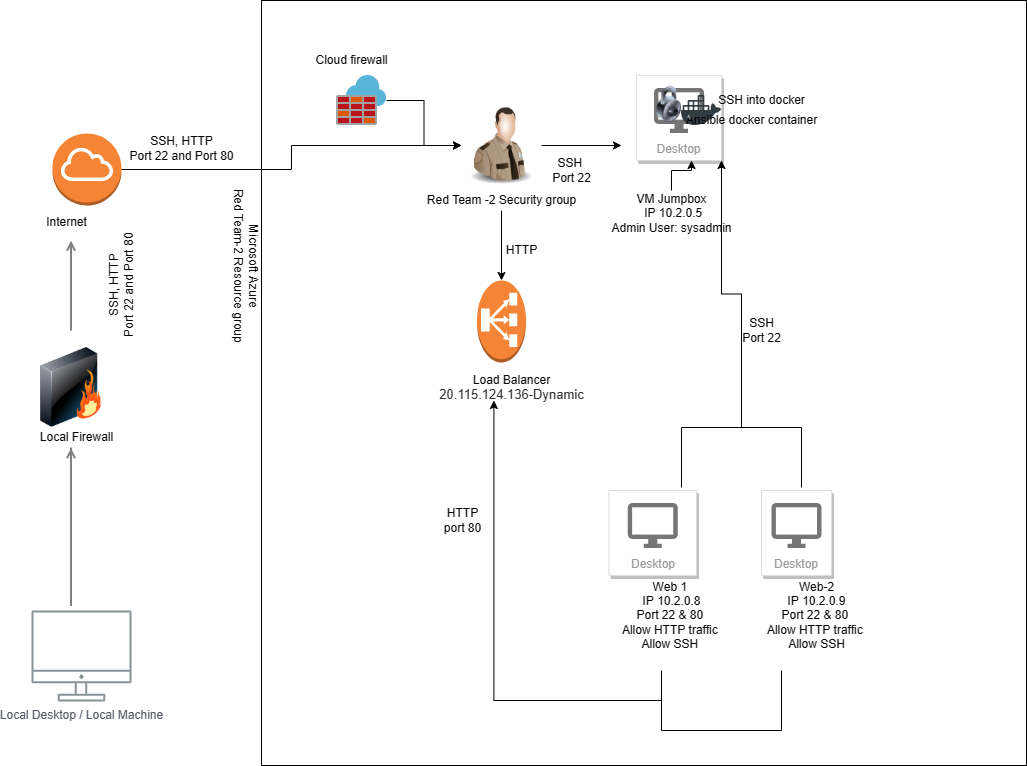

The diagram above was exported from draw.io. Its source (the exported page's mxGraphModel, read from the mxfile embedded in the PNG):
<mxGraphModel dx="1662" dy="2448" grid="1" gridSize="10" guides="1" tooltips="1" connect="1" arrows="1" fold="1" page="1" pageScale="1" pageWidth="1169" pageHeight="827" math="0" shadow="0">
  <root>
    <mxCell id="0" />
    <mxCell id="1" parent="0" />
    <mxCell id="UEzPUAAOIrF-is8g5C7q-166" style="edgeStyle=orthogonalEdgeStyle;rounded=0;orthogonalLoop=1;jettySize=auto;html=1;startArrow=none;startFill=0;endArrow=open;endFill=0;strokeColor=#808080;strokeWidth=2;" parent="1" edge="1">
      <mxGeometry relative="1" as="geometry">
        <mxPoint x="119.5" y="-510" as="sourcePoint" />
        <mxPoint x="119.5" y="-600" as="targetPoint" />
        <Array as="points">
          <mxPoint x="119.5" y="-510" />
          <mxPoint x="119.5" y="-510" />
        </Array>
      </mxGeometry>
    </mxCell>
    <mxCell id="UEzPUAAOIrF-is8g5C7q-170" style="edgeStyle=orthogonalEdgeStyle;rounded=0;orthogonalLoop=1;jettySize=auto;html=1;startArrow=none;startFill=0;endArrow=open;endFill=0;strokeColor=#808080;strokeWidth=2;" parent="1" source="sScFGl069eAvYY5LRd9V-5" edge="1">
      <mxGeometry relative="1" as="geometry">
        <mxPoint x="119.5" y="-254.5" as="sourcePoint" />
        <mxPoint x="119.5" y="-392.5" as="targetPoint" />
        <Array as="points">
          <mxPoint x="119.5" y="-234.5" />
          <mxPoint x="119.5" y="-234.5" />
        </Array>
      </mxGeometry>
    </mxCell>
    <mxCell id="sScFGl069eAvYY5LRd9V-1" value="Local Desktop / Local Machine&lt;br&gt;" style="sketch=0;outlineConnect=0;gradientColor=none;fontColor=#545B64;strokeColor=none;fillColor=#879196;dashed=0;verticalLabelPosition=bottom;verticalAlign=top;align=center;html=1;fontSize=12;fontStyle=0;aspect=fixed;shape=mxgraph.aws4.illustration_desktop;pointerEvents=1" parent="1" vertex="1">
      <mxGeometry x="80" y="-230" width="100" height="91" as="geometry" />
    </mxCell>
    <mxCell id="sScFGl069eAvYY5LRd9V-4" value="" style="image;html=1;image=img/lib/clip_art/networking/Firewall_128x128.png" parent="1" vertex="1">
      <mxGeometry x="80" y="-493" width="80" height="80" as="geometry" />
    </mxCell>
    <mxCell id="sScFGl069eAvYY5LRd9V-5" value="Local Firewall&lt;br&gt;" style="text;html=1;align=center;verticalAlign=middle;resizable=0;points=[];autosize=1;strokeColor=none;fillColor=none;" parent="1" vertex="1">
      <mxGeometry x="80" y="-413" width="90" height="20" as="geometry" />
    </mxCell>
    <mxCell id="NNuGQEmUJmLgLM52BhE_-8" value="" style="edgeStyle=orthogonalEdgeStyle;rounded=0;orthogonalLoop=1;jettySize=auto;html=1;" parent="1" source="sScFGl069eAvYY5LRd9V-9" target="sScFGl069eAvYY5LRd9V-20" edge="1">
      <mxGeometry relative="1" as="geometry">
        <mxPoint x="255" y="-645" as="targetPoint" />
      </mxGeometry>
    </mxCell>
    <mxCell id="sScFGl069eAvYY5LRd9V-9" value="" style="outlineConnect=0;dashed=0;verticalLabelPosition=bottom;verticalAlign=top;align=center;html=1;shape=mxgraph.aws3.internet_gateway;fillColor=#F58534;gradientColor=none;" parent="1" vertex="1">
      <mxGeometry x="101" y="-707" width="69" height="72" as="geometry" />
    </mxCell>
    <mxCell id="sScFGl069eAvYY5LRd9V-14" value="Internet&lt;br&gt;" style="text;html=1;align=center;verticalAlign=middle;resizable=0;points=[];autosize=1;strokeColor=none;fillColor=none;" parent="1" vertex="1">
      <mxGeometry x="84.5" y="-628" width="60" height="20" as="geometry" />
    </mxCell>
    <mxCell id="eCkml06IATMbpe0bBIMq-5" value="" style="edgeStyle=orthogonalEdgeStyle;rounded=0;orthogonalLoop=1;jettySize=auto;html=1;" parent="1" source="sScFGl069eAvYY5LRd9V-15" target="sScFGl069eAvYY5LRd9V-20" edge="1">
      <mxGeometry relative="1" as="geometry" />
    </mxCell>
    <mxCell id="sScFGl069eAvYY5LRd9V-15" value="" style="sketch=0;aspect=fixed;html=1;points=[];align=center;image;fontSize=12;image=img/lib/mscae/Azure_Firewall.svg;" parent="1" vertex="1">
      <mxGeometry x="385" y="-765" width="50" height="50" as="geometry" />
    </mxCell>
    <mxCell id="sScFGl069eAvYY5LRd9V-30" value="" style="edgeStyle=orthogonalEdgeStyle;rounded=0;orthogonalLoop=1;jettySize=auto;html=1;" parent="1" source="sScFGl069eAvYY5LRd9V-20" edge="1">
      <mxGeometry relative="1" as="geometry">
        <mxPoint x="670" y="-695" as="targetPoint" />
      </mxGeometry>
    </mxCell>
    <mxCell id="sScFGl069eAvYY5LRd9V-20" value="" style="image;html=1;image=img/lib/clip_art/people/Security_Man_128x128.png" parent="1" vertex="1">
      <mxGeometry x="510" y="-735" width="80" height="80" as="geometry" />
    </mxCell>
    <mxCell id="NNuGQEmUJmLgLM52BhE_-18" value="" style="edgeStyle=orthogonalEdgeStyle;rounded=0;orthogonalLoop=1;jettySize=auto;html=1;" parent="1" source="sScFGl069eAvYY5LRd9V-23" target="NNuGQEmUJmLgLM52BhE_-16" edge="1">
      <mxGeometry relative="1" as="geometry" />
    </mxCell>
    <mxCell id="sScFGl069eAvYY5LRd9V-23" value="Red Team -2 Security group&lt;br&gt;" style="text;html=1;align=center;verticalAlign=middle;resizable=0;points=[];autosize=1;strokeColor=none;fillColor=none;" parent="1" vertex="1">
      <mxGeometry x="470" y="-650" width="160" height="20" as="geometry" />
    </mxCell>
    <mxCell id="sScFGl069eAvYY5LRd9V-24" value="Desktop" style="strokeColor=#dddddd;shadow=1;strokeWidth=1;rounded=1;absoluteArcSize=1;arcSize=2;labelPosition=center;verticalLabelPosition=middle;align=center;verticalAlign=bottom;spacingLeft=0;fontColor=#999999;fontSize=12;whiteSpace=wrap;spacingBottom=2;" parent="1" vertex="1">
      <mxGeometry x="685" y="-765" width="85" height="85" as="geometry" />
    </mxCell>
    <mxCell id="sScFGl069eAvYY5LRd9V-25" value="" style="sketch=0;dashed=0;connectable=0;html=1;fillColor=#757575;strokeColor=none;shape=mxgraph.gcp2.desktop;part=1;" parent="sScFGl069eAvYY5LRd9V-24" vertex="1">
      <mxGeometry x="0.5" width="50" height="45" relative="1" as="geometry">
        <mxPoint x="-25" y="12.5" as="offset" />
      </mxGeometry>
    </mxCell>
    <mxCell id="sScFGl069eAvYY5LRd9V-32" value="" style="image;html=1;image=img/lib/clip_art/general/Lock_128x128.png" parent="sScFGl069eAvYY5LRd9V-24" vertex="1">
      <mxGeometry x="20" y="10" width="25" height="37.5" as="geometry" />
    </mxCell>
    <mxCell id="sScFGl069eAvYY5LRd9V-61" value="" style="shape=image;html=1;verticalAlign=top;verticalLabelPosition=bottom;labelBackgroundColor=#ffffff;imageAspect=0;aspect=fixed;image=https://cdn1.iconfinder.com/data/icons/social-media-2106/24/social_media_social_media_logo_docker-128.png" parent="sScFGl069eAvYY5LRd9V-24" vertex="1">
      <mxGeometry x="45" y="15" width="40" height="40" as="geometry" />
    </mxCell>
    <mxCell id="sScFGl069eAvYY5LRd9V-68" value="" style="edgeStyle=orthogonalEdgeStyle;rounded=0;orthogonalLoop=1;jettySize=auto;html=1;" parent="1" source="sScFGl069eAvYY5LRd9V-31" edge="1">
      <mxGeometry relative="1" as="geometry">
        <mxPoint x="740" y="-680" as="targetPoint" />
      </mxGeometry>
    </mxCell>
    <mxCell id="sScFGl069eAvYY5LRd9V-31" value="VM Jumpbox&lt;br&gt;&amp;nbsp;IP 10.2.0.5&lt;br&gt;Admin User: sysadmin&lt;br&gt;&amp;nbsp;" style="text;html=1;align=center;verticalAlign=middle;resizable=0;points=[];autosize=1;strokeColor=none;fillColor=none;" parent="1" vertex="1">
      <mxGeometry x="650" y="-650" width="140" height="60" as="geometry" />
    </mxCell>
    <mxCell id="sScFGl069eAvYY5LRd9V-39" value="Desktop" style="strokeColor=#dddddd;shadow=1;strokeWidth=1;rounded=1;absoluteArcSize=1;arcSize=2;labelPosition=center;verticalLabelPosition=middle;align=center;verticalAlign=bottom;spacingLeft=0;fontColor=#999999;fontSize=12;whiteSpace=wrap;spacingBottom=2;" parent="1" vertex="1">
      <mxGeometry x="657.5" y="-350" width="87.5" height="85" as="geometry" />
    </mxCell>
    <mxCell id="sScFGl069eAvYY5LRd9V-40" value="" style="sketch=0;dashed=0;connectable=0;html=1;fillColor=#757575;strokeColor=none;shape=mxgraph.gcp2.desktop;part=1;" parent="sScFGl069eAvYY5LRd9V-39" vertex="1">
      <mxGeometry x="0.5" width="50" height="45" relative="1" as="geometry">
        <mxPoint x="-25" y="12.5" as="offset" />
      </mxGeometry>
    </mxCell>
    <mxCell id="sScFGl069eAvYY5LRd9V-43" value="Desktop" style="strokeColor=#dddddd;shadow=1;strokeWidth=1;rounded=1;absoluteArcSize=1;arcSize=2;labelPosition=center;verticalLabelPosition=middle;align=center;verticalAlign=bottom;spacingLeft=0;fontColor=#999999;fontSize=12;whiteSpace=wrap;spacingBottom=2;" parent="1" vertex="1">
      <mxGeometry x="810" y="-350" width="70" height="85" as="geometry" />
    </mxCell>
    <mxCell id="sScFGl069eAvYY5LRd9V-44" value="" style="sketch=0;dashed=0;connectable=0;html=1;fillColor=#757575;strokeColor=none;shape=mxgraph.gcp2.desktop;part=1;" parent="sScFGl069eAvYY5LRd9V-43" vertex="1">
      <mxGeometry x="0.5" width="50" height="45" relative="1" as="geometry">
        <mxPoint x="-25" y="12.5" as="offset" />
      </mxGeometry>
    </mxCell>
    <mxCell id="sScFGl069eAvYY5LRd9V-55" value="Web 1&amp;nbsp;&lt;br&gt;IP 10.2.0.8&lt;br&gt;Port 22 &amp;amp; 80&amp;nbsp;&lt;br&gt;Allow HTTP traffic&amp;nbsp;&lt;br&gt;Allow SSH&amp;nbsp;" style="text;html=1;align=center;verticalAlign=middle;resizable=0;points=[];autosize=1;strokeColor=none;fillColor=none;rotation=0;" parent="1" vertex="1">
      <mxGeometry x="665" y="-265" width="110" height="80" as="geometry" />
    </mxCell>
    <mxCell id="sScFGl069eAvYY5LRd9V-56" value="Web-2&lt;br&gt;IP 10.2.0.9&lt;br&gt;Port 22 &amp;amp; 80&amp;nbsp;&lt;br&gt;Allow HTTP traffic&amp;nbsp;&lt;br&gt;Allow SSH" style="text;html=1;align=center;verticalAlign=middle;resizable=0;points=[];autosize=1;strokeColor=none;fillColor=none;" parent="1" vertex="1">
      <mxGeometry x="810" y="-265" width="110" height="80" as="geometry" />
    </mxCell>
    <mxCell id="NNuGQEmUJmLgLM52BhE_-6" value="" style="whiteSpace=wrap;html=1;aspect=fixed;fillColor=none;" parent="1" vertex="1">
      <mxGeometry x="310" y="-840" width="765" height="765" as="geometry" />
    </mxCell>
    <mxCell id="NNuGQEmUJmLgLM52BhE_-14" value="SSH&amp;nbsp;&lt;br&gt;Port 22" style="text;html=1;align=center;verticalAlign=middle;resizable=0;points=[];autosize=1;strokeColor=none;fillColor=none;" parent="1" vertex="1">
      <mxGeometry x="595" y="-685" width="50" height="30" as="geometry" />
    </mxCell>
    <mxCell id="NNuGQEmUJmLgLM52BhE_-15" value="SSH, HTTP&lt;br&gt;Port 22 and Port 80" style="text;html=1;align=center;verticalAlign=middle;resizable=0;points=[];autosize=1;strokeColor=none;fillColor=none;rotation=0;" parent="1" vertex="1">
      <mxGeometry x="170" y="-707" width="120" height="30" as="geometry" />
    </mxCell>
    <mxCell id="NNuGQEmUJmLgLM52BhE_-16" value="" style="outlineConnect=0;dashed=0;verticalLabelPosition=bottom;verticalAlign=top;align=center;html=1;shape=mxgraph.aws3.classic_load_balancer;fillColor=#F58536;gradientColor=none;" parent="1" vertex="1">
      <mxGeometry x="525.5" y="-560" width="49" height="82" as="geometry" />
    </mxCell>
    <mxCell id="NNuGQEmUJmLgLM52BhE_-19" value="HTTP" style="text;html=1;align=center;verticalAlign=middle;resizable=0;points=[];autosize=1;strokeColor=none;fillColor=none;" parent="1" vertex="1">
      <mxGeometry x="545" y="-600" width="50" height="20" as="geometry" />
    </mxCell>
    <mxCell id="NNuGQEmUJmLgLM52BhE_-21" value="Load Balancer&lt;br&gt;&lt;span style=&quot;color: rgb(50 , 49 , 48) ; font-family: &amp;#34;az_ea_font&amp;#34; , &amp;#34;segoe ui&amp;#34; , &amp;#34;az_font&amp;#34; , , , &amp;#34;blinkmacsystemfont&amp;#34; , &amp;#34;roboto&amp;#34; , &amp;#34;oxygen&amp;#34; , &amp;#34;ubuntu&amp;#34; , &amp;#34;cantarell&amp;#34; , &amp;#34;open sans&amp;#34; , &amp;#34;helvetica neue&amp;#34; , sans-serif ; font-size: 13px ; background-color: rgb(255 , 255 , 255)&quot;&gt;20.115.124.136-Dynamic&lt;br&gt;&lt;/span&gt;" style="text;html=1;align=center;verticalAlign=middle;resizable=0;points=[];autosize=1;strokeColor=none;fillColor=none;" parent="1" vertex="1">
      <mxGeometry x="480" y="-468" width="160" height="30" as="geometry" />
    </mxCell>
    <mxCell id="NNuGQEmUJmLgLM52BhE_-22" value="Ansible docker container" style="text;html=1;align=center;verticalAlign=middle;resizable=0;points=[];autosize=1;strokeColor=none;fillColor=none;" parent="1" vertex="1">
      <mxGeometry x="725" y="-730" width="150" height="20" as="geometry" />
    </mxCell>
    <mxCell id="NNuGQEmUJmLgLM52BhE_-23" value="SSH into docker&lt;br&gt;" style="text;html=1;align=center;verticalAlign=middle;resizable=0;points=[];autosize=1;strokeColor=none;fillColor=none;" parent="1" vertex="1">
      <mxGeometry x="760" y="-750" width="100" height="20" as="geometry" />
    </mxCell>
    <mxCell id="NNuGQEmUJmLgLM52BhE_-35" value="" style="edgeStyle=orthogonalEdgeStyle;rounded=0;orthogonalLoop=1;jettySize=auto;html=1;entryX=1;entryY=1;entryDx=0;entryDy=0;" parent="1" source="NNuGQEmUJmLgLM52BhE_-32" target="sScFGl069eAvYY5LRd9V-24" edge="1">
      <mxGeometry relative="1" as="geometry">
        <mxPoint x="790" y="-493" as="targetPoint" />
      </mxGeometry>
    </mxCell>
    <mxCell id="NNuGQEmUJmLgLM52BhE_-32" value="" style="shape=partialRectangle;whiteSpace=wrap;html=1;bottom=1;right=1;left=1;top=0;fillColor=none;routingCenterX=-0.5;direction=west;" parent="1" vertex="1">
      <mxGeometry x="730" y="-413" width="120" height="60" as="geometry" />
    </mxCell>
    <mxCell id="NNuGQEmUJmLgLM52BhE_-36" value="SSH&lt;br&gt;Port 22" style="text;html=1;align=center;verticalAlign=middle;resizable=0;points=[];autosize=1;strokeColor=none;fillColor=none;" parent="1" vertex="1">
      <mxGeometry x="785" y="-525" width="50" height="30" as="geometry" />
    </mxCell>
    <mxCell id="NNuGQEmUJmLgLM52BhE_-39" value="" style="edgeStyle=orthogonalEdgeStyle;rounded=0;orthogonalLoop=1;jettySize=auto;html=1;entryX=0.39;entryY=0.933;entryDx=0;entryDy=0;entryPerimeter=0;" parent="1" source="NNuGQEmUJmLgLM52BhE_-37" target="NNuGQEmUJmLgLM52BhE_-21" edge="1">
      <mxGeometry relative="1" as="geometry">
        <mxPoint x="770" y="-30" as="targetPoint" />
      </mxGeometry>
    </mxCell>
    <mxCell id="NNuGQEmUJmLgLM52BhE_-37" value="" style="shape=partialRectangle;whiteSpace=wrap;html=1;bottom=1;right=1;left=1;top=0;fillColor=none;routingCenterX=-0.5;" parent="1" vertex="1">
      <mxGeometry x="710" y="-170" width="120" height="60" as="geometry" />
    </mxCell>
    <mxCell id="NNuGQEmUJmLgLM52BhE_-40" value="HTTP&lt;br&gt;port 80" style="text;html=1;align=center;verticalAlign=middle;resizable=0;points=[];autosize=1;strokeColor=none;fillColor=none;" parent="1" vertex="1">
      <mxGeometry x="486" y="-335" width="50" height="30" as="geometry" />
    </mxCell>
    <mxCell id="eCkml06IATMbpe0bBIMq-7" value="Cloud firewall&lt;br&gt;" style="text;html=1;align=center;verticalAlign=middle;resizable=0;points=[];autosize=1;strokeColor=none;fillColor=none;rotation=0;" parent="1" vertex="1">
      <mxGeometry x="355" y="-790" width="90" height="20" as="geometry" />
    </mxCell>
    <mxCell id="eCkml06IATMbpe0bBIMq-12" value="SSH, HTTP&lt;br&gt;Port 22 and Port 80" style="text;html=1;align=center;verticalAlign=middle;resizable=0;points=[];autosize=1;strokeColor=none;fillColor=none;rotation=270;" parent="1" vertex="1">
      <mxGeometry x="110" y="-570" width="120" height="30" as="geometry" />
    </mxCell>
    <mxCell id="eCkml06IATMbpe0bBIMq-14" value="Microsoft Azure&lt;br&gt;Red Team-2 Resource group&lt;br&gt;" style="text;html=1;align=center;verticalAlign=middle;resizable=0;points=[];autosize=1;strokeColor=none;fillColor=none;rotation=90;" parent="1" vertex="1">
      <mxGeometry x="210" y="-590" width="170" height="30" as="geometry" />
    </mxCell>
  </root>
</mxGraphModel>